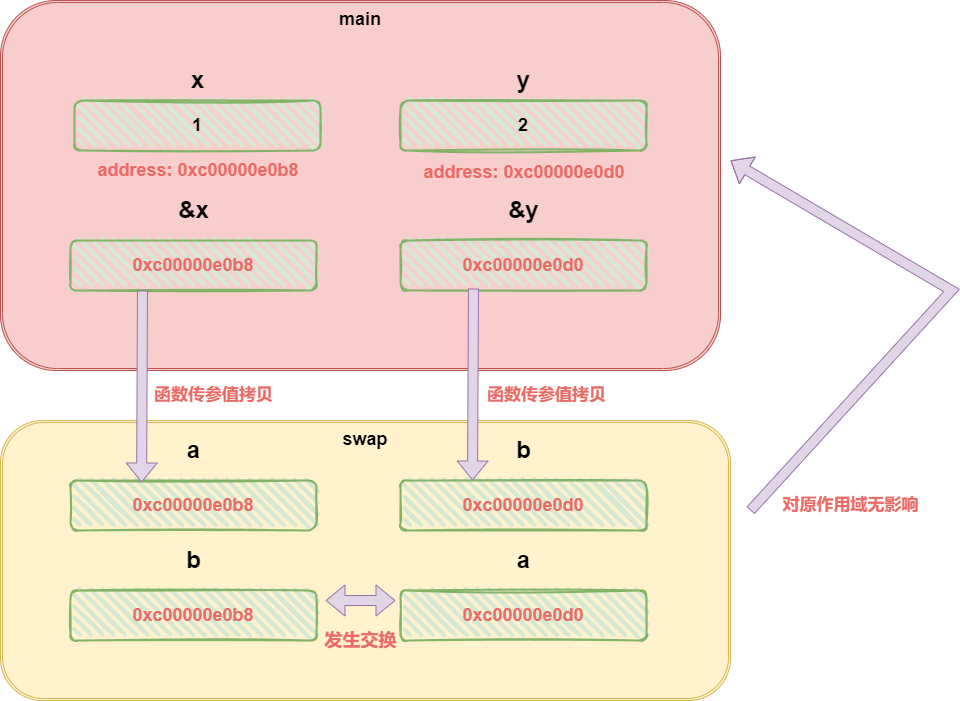

The diagram above was exported from draw.io. Its source (the exported page's mxGraphModel, read from the mxfile embedded in the PNG):
<mxGraphModel dx="2074" dy="1098" grid="1" gridSize="10" guides="1" tooltips="1" connect="1" arrows="1" fold="1" page="1" pageScale="1" pageWidth="827" pageHeight="1169" math="0" shadow="0">
  <root>
    <mxCell id="0" />
    <mxCell id="1" parent="0" />
    <mxCell id="_rurMCm_7N5wDzaxJcxe-10" value="&lt;font style=&quot;font-size: 18px;&quot;&gt;&lt;b&gt;main&lt;/b&gt;&lt;/font&gt;" style="shape=ext;double=1;rounded=1;whiteSpace=wrap;html=1;align=center;verticalAlign=top;fillColor=#f8cecc;strokeColor=#b85450;" vertex="1" parent="1">
      <mxGeometry x="290" y="70" width="720" height="370" as="geometry" />
    </mxCell>
    <mxCell id="_rurMCm_7N5wDzaxJcxe-1" value="&lt;font style=&quot;font-size: 18px;&quot;&gt;&lt;b&gt;1&lt;/b&gt;&lt;/font&gt;" style="rounded=1;whiteSpace=wrap;html=1;strokeWidth=2;fillWeight=4;hachureGap=8;hachureAngle=45;fillColor=#d5e8d4;sketch=1;strokeColor=#82b366;" vertex="1" parent="1">
      <mxGeometry x="364" y="170" width="246" height="50" as="geometry" />
    </mxCell>
    <mxCell id="_rurMCm_7N5wDzaxJcxe-2" value="&amp;amp;x" style="text;strokeColor=none;fillColor=none;html=1;fontSize=24;fontStyle=1;verticalAlign=middle;align=center;" vertex="1" parent="1">
      <mxGeometry x="433" y="260" width="100" height="40" as="geometry" />
    </mxCell>
    <mxCell id="_rurMCm_7N5wDzaxJcxe-3" value="x" style="text;strokeColor=none;fillColor=none;html=1;fontSize=24;fontStyle=1;verticalAlign=middle;align=center;" vertex="1" parent="1">
      <mxGeometry x="437" y="130" width="100" height="40" as="geometry" />
    </mxCell>
    <mxCell id="_rurMCm_7N5wDzaxJcxe-4" value="&lt;font color=&quot;#ea6b66&quot; style=&quot;font-size: 18px;&quot;&gt;&lt;b&gt;0xc00000e0b8&lt;/b&gt;&lt;/font&gt;" style="rounded=1;whiteSpace=wrap;html=1;strokeWidth=2;fillWeight=4;hachureGap=8;hachureAngle=45;fillColor=#d5e8d4;sketch=1;strokeColor=#82b366;" vertex="1" parent="1">
      <mxGeometry x="360" y="310" width="246" height="50" as="geometry" />
    </mxCell>
    <mxCell id="_rurMCm_7N5wDzaxJcxe-5" value="&lt;font color=&quot;#ea6b66&quot; style=&quot;font-size: 18px;&quot;&gt;address: 0xc00000e0b8&amp;nbsp;&lt;/font&gt;" style="text;strokeColor=none;fillColor=none;html=1;fontSize=18;fontStyle=1;verticalAlign=middle;align=center;" vertex="1" parent="1">
      <mxGeometry x="440" y="220" width="100" height="40" as="geometry" />
    </mxCell>
    <mxCell id="_rurMCm_7N5wDzaxJcxe-6" value="&lt;font style=&quot;font-size: 18px;&quot;&gt;&lt;b&gt;2&lt;/b&gt;&lt;/font&gt;" style="rounded=1;whiteSpace=wrap;html=1;strokeWidth=2;fillWeight=4;hachureGap=8;hachureAngle=45;fillColor=#d5e8d4;sketch=1;strokeColor=#82b366;" vertex="1" parent="1">
      <mxGeometry x="690" y="170" width="246" height="50" as="geometry" />
    </mxCell>
    <mxCell id="_rurMCm_7N5wDzaxJcxe-7" value="y" style="text;strokeColor=none;fillColor=none;html=1;fontSize=24;fontStyle=1;verticalAlign=middle;align=center;" vertex="1" parent="1">
      <mxGeometry x="763" y="130" width="100" height="40" as="geometry" />
    </mxCell>
    <mxCell id="_rurMCm_7N5wDzaxJcxe-8" value="&lt;font color=&quot;#ea6b66&quot; style=&quot;font-size: 18px;&quot;&gt;address: 0xc00000e0d0&amp;nbsp;&lt;/font&gt;" style="text;strokeColor=none;fillColor=none;html=1;fontSize=24;fontStyle=1;verticalAlign=middle;align=center;" vertex="1" parent="1">
      <mxGeometry x="766" y="220" width="100" height="40" as="geometry" />
    </mxCell>
    <mxCell id="_rurMCm_7N5wDzaxJcxe-11" value="&lt;span style=&quot;font-size: 18px;&quot;&gt;&lt;b&gt;swap&lt;/b&gt;&lt;/span&gt;" style="shape=ext;double=1;rounded=1;whiteSpace=wrap;html=1;align=center;verticalAlign=top;fillColor=#fff2cc;strokeColor=#d6b656;" vertex="1" parent="1">
      <mxGeometry x="290" y="490" width="730" height="280" as="geometry" />
    </mxCell>
    <mxCell id="_rurMCm_7N5wDzaxJcxe-12" value="&amp;amp;y" style="text;strokeColor=none;fillColor=none;html=1;fontSize=24;fontStyle=1;verticalAlign=middle;align=center;" vertex="1" parent="1">
      <mxGeometry x="763" y="260" width="100" height="40" as="geometry" />
    </mxCell>
    <mxCell id="_rurMCm_7N5wDzaxJcxe-13" value="&lt;font color=&quot;#ea6b66&quot; style=&quot;font-size: 18px;&quot;&gt;&lt;b&gt;0xc00000e0d0&lt;/b&gt;&lt;/font&gt;" style="rounded=1;whiteSpace=wrap;html=1;strokeWidth=2;fillWeight=4;hachureGap=8;hachureAngle=45;fillColor=#d5e8d4;sketch=1;strokeColor=#82b366;" vertex="1" parent="1">
      <mxGeometry x="690" y="310" width="246" height="50" as="geometry" />
    </mxCell>
    <mxCell id="_rurMCm_7N5wDzaxJcxe-14" value="a" style="text;strokeColor=none;fillColor=none;html=1;fontSize=24;fontStyle=1;verticalAlign=middle;align=center;" vertex="1" parent="1">
      <mxGeometry x="433" y="500" width="100" height="40" as="geometry" />
    </mxCell>
    <mxCell id="_rurMCm_7N5wDzaxJcxe-15" value="&lt;font color=&quot;#ea6b66&quot; style=&quot;font-size: 18px;&quot;&gt;&lt;b&gt;0xc00000e0b8&lt;/b&gt;&lt;/font&gt;" style="rounded=1;whiteSpace=wrap;html=1;strokeWidth=2;fillWeight=4;hachureGap=8;hachureAngle=45;fillColor=#d5e8d4;sketch=1;strokeColor=#82b366;" vertex="1" parent="1">
      <mxGeometry x="360" y="550" width="246" height="50" as="geometry" />
    </mxCell>
    <mxCell id="_rurMCm_7N5wDzaxJcxe-16" value="b" style="text;strokeColor=none;fillColor=none;html=1;fontSize=24;fontStyle=1;verticalAlign=middle;align=center;" vertex="1" parent="1">
      <mxGeometry x="763" y="500" width="100" height="40" as="geometry" />
    </mxCell>
    <mxCell id="_rurMCm_7N5wDzaxJcxe-17" value="&lt;font color=&quot;#ea6b66&quot; style=&quot;font-size: 18px;&quot;&gt;&lt;b&gt;0xc00000e0d0&lt;/b&gt;&lt;/font&gt;" style="rounded=1;whiteSpace=wrap;html=1;strokeWidth=2;fillWeight=4;hachureGap=8;hachureAngle=45;fillColor=#d5e8d4;sketch=1;strokeColor=#82b366;" vertex="1" parent="1">
      <mxGeometry x="690" y="550" width="246" height="50" as="geometry" />
    </mxCell>
    <mxCell id="_rurMCm_7N5wDzaxJcxe-20" value="" style="shape=flexArrow;endArrow=classic;html=1;rounded=0;entryX=0.289;entryY=0.04;entryDx=0;entryDy=0;entryPerimeter=0;fillColor=#e1d5e7;strokeColor=#9673a6;" edge="1" parent="1" target="_rurMCm_7N5wDzaxJcxe-15">
      <mxGeometry width="50" height="50" relative="1" as="geometry">
        <mxPoint x="432" y="360" as="sourcePoint" />
        <mxPoint x="432" y="440" as="targetPoint" />
      </mxGeometry>
    </mxCell>
    <mxCell id="_rurMCm_7N5wDzaxJcxe-21" value="" style="shape=flexArrow;endArrow=classic;html=1;rounded=0;entryX=0.289;entryY=0.04;entryDx=0;entryDy=0;entryPerimeter=0;fillColor=#e1d5e7;strokeColor=#9673a6;" edge="1" parent="1">
      <mxGeometry width="50" height="50" relative="1" as="geometry">
        <mxPoint x="763" y="358" as="sourcePoint" />
        <mxPoint x="762" y="550" as="targetPoint" />
      </mxGeometry>
    </mxCell>
    <mxCell id="_rurMCm_7N5wDzaxJcxe-23" value="&lt;font color=&quot;#ea6b66&quot; style=&quot;font-size: 17px;&quot;&gt;&lt;b&gt;函数传参值拷贝&lt;/b&gt;&lt;/font&gt;" style="text;html=1;align=center;verticalAlign=middle;resizable=0;points=[];autosize=1;strokeColor=none;fillColor=none;" vertex="1" parent="1">
      <mxGeometry x="433" y="450" width="140" height="30" as="geometry" />
    </mxCell>
    <mxCell id="_rurMCm_7N5wDzaxJcxe-24" value="&lt;font color=&quot;#ea6b66&quot; style=&quot;font-size: 17px;&quot;&gt;&lt;b&gt;函数传参值拷贝&lt;/b&gt;&lt;/font&gt;" style="text;html=1;align=center;verticalAlign=middle;resizable=0;points=[];autosize=1;strokeColor=none;fillColor=none;" vertex="1" parent="1">
      <mxGeometry x="766" y="450" width="140" height="30" as="geometry" />
    </mxCell>
    <mxCell id="_rurMCm_7N5wDzaxJcxe-25" value="b" style="text;strokeColor=none;fillColor=none;html=1;fontSize=24;fontStyle=1;verticalAlign=middle;align=center;" vertex="1" parent="1">
      <mxGeometry x="433" y="610" width="100" height="40" as="geometry" />
    </mxCell>
    <mxCell id="_rurMCm_7N5wDzaxJcxe-26" value="&lt;font color=&quot;#ea6b66&quot; style=&quot;font-size: 18px;&quot;&gt;&lt;b&gt;0xc00000e0b8&lt;/b&gt;&lt;/font&gt;" style="rounded=1;whiteSpace=wrap;html=1;strokeWidth=2;fillWeight=4;hachureGap=8;hachureAngle=45;fillColor=#d5e8d4;sketch=1;strokeColor=#82b366;" vertex="1" parent="1">
      <mxGeometry x="360" y="660" width="246" height="50" as="geometry" />
    </mxCell>
    <mxCell id="_rurMCm_7N5wDzaxJcxe-27" value="a" style="text;strokeColor=none;fillColor=none;html=1;fontSize=24;fontStyle=1;verticalAlign=middle;align=center;" vertex="1" parent="1">
      <mxGeometry x="763" y="610" width="100" height="40" as="geometry" />
    </mxCell>
    <mxCell id="_rurMCm_7N5wDzaxJcxe-28" value="&lt;font color=&quot;#ea6b66&quot; style=&quot;font-size: 18px;&quot;&gt;&lt;b&gt;0xc00000e0d0&lt;/b&gt;&lt;/font&gt;" style="rounded=1;whiteSpace=wrap;html=1;strokeWidth=2;fillWeight=4;hachureGap=8;hachureAngle=45;fillColor=#d5e8d4;sketch=1;strokeColor=#82b366;" vertex="1" parent="1">
      <mxGeometry x="690" y="660" width="246" height="50" as="geometry" />
    </mxCell>
    <mxCell id="_rurMCm_7N5wDzaxJcxe-39" value="" style="shape=flexArrow;endArrow=classic;startArrow=classic;html=1;rounded=0;fillColor=#e1d5e7;strokeColor=#9673a6;" edge="1" parent="1">
      <mxGeometry width="100" height="100" relative="1" as="geometry">
        <mxPoint x="615" y="670" as="sourcePoint" />
        <mxPoint x="685" y="670" as="targetPoint" />
      </mxGeometry>
    </mxCell>
    <mxCell id="_rurMCm_7N5wDzaxJcxe-42" value="&lt;font color=&quot;#ea6b66&quot; style=&quot;font-size: 18px;&quot;&gt;&lt;b&gt;发生交换&lt;/b&gt;&lt;/font&gt;" style="text;html=1;align=center;verticalAlign=middle;resizable=0;points=[];autosize=1;strokeColor=none;fillColor=none;" vertex="1" parent="1">
      <mxGeometry x="600" y="690" width="100" height="40" as="geometry" />
    </mxCell>
    <mxCell id="_rurMCm_7N5wDzaxJcxe-45" value="" style="shape=flexArrow;endArrow=classic;html=1;rounded=0;fillColor=#e1d5e7;strokeColor=#9673a6;" edge="1" parent="1">
      <mxGeometry width="50" height="50" relative="1" as="geometry">
        <mxPoint x="1040" y="580" as="sourcePoint" />
        <mxPoint x="1020" y="230" as="targetPoint" />
        <Array as="points">
          <mxPoint x="1241" y="360" />
        </Array>
      </mxGeometry>
    </mxCell>
    <mxCell id="_rurMCm_7N5wDzaxJcxe-46" value="&lt;font color=&quot;#ea6b66&quot;&gt;&lt;span style=&quot;font-size: 17px;&quot;&gt;&lt;b&gt;对原作用域无影响&lt;/b&gt;&lt;/span&gt;&lt;/font&gt;" style="text;html=1;align=center;verticalAlign=middle;resizable=0;points=[];autosize=1;strokeColor=none;fillColor=none;" vertex="1" parent="1">
      <mxGeometry x="1060" y="560" width="160" height="30" as="geometry" />
    </mxCell>
  </root>
</mxGraphModel>